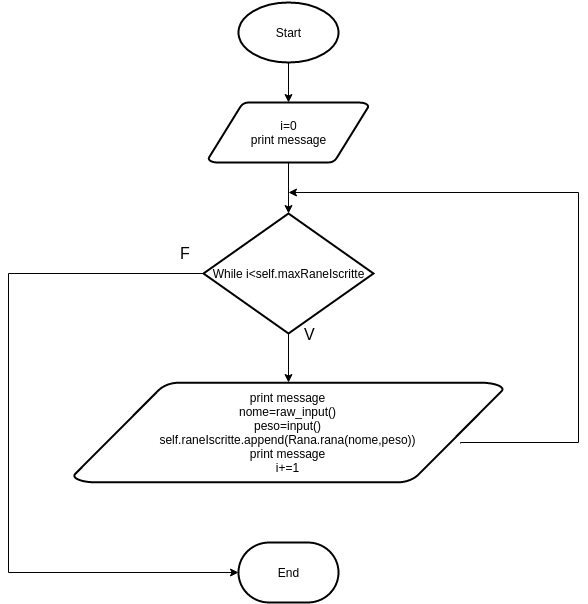

The diagram above was exported from draw.io. Its source (the exported page's mxGraphModel, read from the mxfile embedded in the PNG):
<mxGraphModel dx="1019" dy="559" grid="1" gridSize="10" guides="1" tooltips="1" connect="1" arrows="1" fold="1" page="1" pageScale="1" pageWidth="826" pageHeight="1169" background="#ffffff" math="0" shadow="0">
  <root>
    <mxCell id="0" />
    <mxCell id="1" parent="0" />
    <mxCell id="4" style="edgeStyle=orthogonalEdgeStyle;rounded=0;html=1;entryX=0.5;entryY=0;entryPerimeter=0;jettySize=auto;orthogonalLoop=1;" parent="1" source="2" target="3" edge="1">
      <mxGeometry relative="1" as="geometry" />
    </mxCell>
    <mxCell id="2" value="Start" style="strokeWidth=2;html=1;shape=mxgraph.flowchart.start_1;whiteSpace=wrap;rounded=0;fillColor=none;" parent="1" vertex="1">
      <mxGeometry x="330" y="20" width="100" height="60" as="geometry" />
    </mxCell>
    <mxCell id="6" style="edgeStyle=orthogonalEdgeStyle;rounded=0;html=1;entryX=0.5;entryY=0;entryPerimeter=0;jettySize=auto;orthogonalLoop=1;" parent="1" source="3" target="5" edge="1">
      <mxGeometry relative="1" as="geometry" />
    </mxCell>
    <mxCell id="3" value="i=0&lt;div&gt;print message&lt;/div&gt;" style="strokeWidth=2;html=1;shape=mxgraph.flowchart.data;whiteSpace=wrap;rounded=0;fillColor=none;" parent="1" vertex="1">
      <mxGeometry x="300" y="120" width="160" height="60" as="geometry" />
    </mxCell>
    <mxCell id="9" style="edgeStyle=orthogonalEdgeStyle;rounded=0;html=1;entryX=0.5;entryY=0;entryPerimeter=0;jettySize=auto;orthogonalLoop=1;" parent="1" source="5" target="7" edge="1">
      <mxGeometry relative="1" as="geometry" />
    </mxCell>
    <mxCell id="13" style="edgeStyle=orthogonalEdgeStyle;rounded=0;html=1;entryX=0;entryY=0.5;entryPerimeter=0;jettySize=auto;orthogonalLoop=1;" parent="1" source="5" target="12" edge="1">
      <mxGeometry relative="1" as="geometry">
        <Array as="points">
          <mxPoint x="100" y="291" />
          <mxPoint x="100" y="590" />
        </Array>
      </mxGeometry>
    </mxCell>
    <mxCell id="16" value="V" style="text;html=1;resizable=0;points=[];align=center;verticalAlign=middle;labelBackgroundColor=#ffffff;fontSize=16;" parent="13" vertex="1" connectable="0">
      <mxGeometry x="-0.9133" y="5" relative="1" as="geometry">
        <mxPoint x="137" y="55" as="offset" />
      </mxGeometry>
    </mxCell>
    <mxCell id="5" value="While i&amp;lt;self.maxRaneIscritte" style="strokeWidth=2;html=1;shape=mxgraph.flowchart.decision;whiteSpace=wrap;rounded=0;fillColor=none;" parent="1" vertex="1">
      <mxGeometry x="295" y="231" width="170" height="120" as="geometry" />
    </mxCell>
    <mxCell id="11" style="edgeStyle=orthogonalEdgeStyle;rounded=0;html=1;jettySize=auto;orthogonalLoop=1;exitX=0.9;exitY=0.608;exitPerimeter=0;" parent="1" source="7" edge="1">
      <mxGeometry relative="1" as="geometry">
        <mxPoint x="380" y="210" as="targetPoint" />
        <mxPoint x="610" y="500" as="sourcePoint" />
        <Array as="points">
          <mxPoint x="552" y="460" />
          <mxPoint x="670" y="460" />
          <mxPoint x="670" y="210" />
        </Array>
      </mxGeometry>
    </mxCell>
    <mxCell id="7" value="print message&lt;div&gt;nome=raw_input()&lt;/div&gt;&lt;div&gt;peso=input()&lt;/div&gt;&lt;div&gt;self.raneIscritte.append(Rana.rana(nome,peso))&lt;/div&gt;&lt;div&gt;print message&lt;/div&gt;&lt;div&gt;i+=1&lt;/div&gt;" style="strokeWidth=2;html=1;shape=mxgraph.flowchart.data;whiteSpace=wrap;rounded=0;fillColor=none;" parent="1" vertex="1">
      <mxGeometry x="165" y="400" width="430" height="100" as="geometry" />
    </mxCell>
    <mxCell id="12" value="End" style="strokeWidth=2;html=1;shape=mxgraph.flowchart.terminator;whiteSpace=wrap;rounded=0;fillColor=none;" parent="1" vertex="1">
      <mxGeometry x="330" y="560" width="100" height="60" as="geometry" />
    </mxCell>
    <mxCell id="17" value="F" style="text;html=1;resizable=0;points=[];align=center;verticalAlign=middle;labelBackgroundColor=#ffffff;fontSize=16;" parent="1" vertex="1" connectable="0">
      <mxGeometry x="410.2352941176471" y="361.41176470588243" as="geometry">
        <mxPoint x="-134" y="-91" as="offset" />
      </mxGeometry>
    </mxCell>
  </root>
</mxGraphModel>